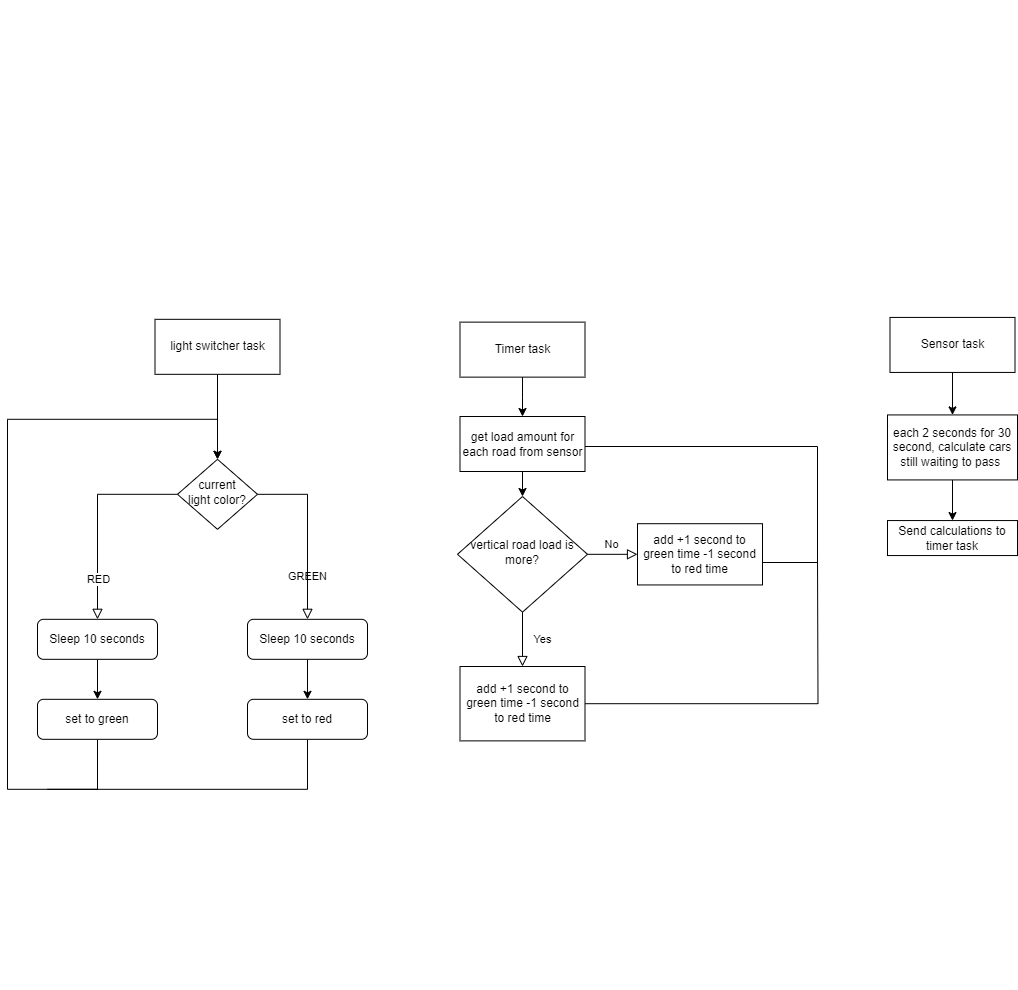

The diagram above was exported from draw.io. Its source (the exported page's mxGraphModel, read from the mxfile embedded in the PNG):
<mxGraphModel dx="880" dy="1625" grid="1" gridSize="10" guides="1" tooltips="1" connect="1" arrows="1" fold="1" page="1" pageScale="1" pageWidth="827" pageHeight="1169" math="0" shadow="0">
  <root>
    <mxCell id="WIyWlLk6GJQsqaUBKTNV-0" />
    <mxCell id="WIyWlLk6GJQsqaUBKTNV-1" parent="WIyWlLk6GJQsqaUBKTNV-0" />
    <mxCell id="WIyWlLk6GJQsqaUBKTNV-4" value="&lt;br&gt;&lt;br&gt;&lt;br&gt;&lt;br&gt;&lt;br&gt;&lt;br&gt;&lt;br&gt;&lt;br&gt;&lt;br&gt;&lt;br&gt;&lt;br&gt;&lt;br&gt;&lt;br&gt;&lt;br&gt;&lt;br&gt;&lt;br&gt;&lt;br&gt;&lt;br&gt;&lt;br&gt;&lt;br&gt;&lt;br&gt;&lt;br&gt;&lt;br&gt;&lt;br&gt;&lt;br&gt;&lt;br&gt;&lt;br&gt;&lt;br&gt;&lt;br&gt;&lt;br&gt;&lt;br&gt;&lt;br&gt;&lt;br&gt;&lt;br&gt;&lt;br&gt;&lt;br&gt;&lt;br&gt;&lt;br&gt;&lt;br&gt;&lt;br&gt;&lt;br&gt;&lt;br&gt;&lt;br&gt;&lt;br&gt;&lt;br&gt;&lt;br&gt;&lt;br&gt;&lt;br&gt;&lt;br&gt;&lt;br&gt;&lt;br&gt;&lt;br&gt;&lt;br&gt;&lt;br&gt;&lt;br&gt;&lt;br&gt;&lt;br&gt;&lt;br&gt;&lt;br&gt;&lt;br&gt;&lt;br&gt;&lt;br&gt;&lt;br&gt;&lt;br&gt;&lt;br&gt;&lt;br&gt;&lt;br&gt;&lt;br&gt;&lt;br&gt;&lt;br&gt;&lt;br&gt;&lt;br&gt;&lt;br&gt;&lt;br&gt;&lt;br&gt;" style="rounded=0;html=1;jettySize=auto;orthogonalLoop=1;fontSize=11;endArrow=block;endFill=0;endSize=8;strokeWidth=1;shadow=0;labelBackgroundColor=none;edgeStyle=orthogonalEdgeStyle;entryX=0.5;entryY=0;entryDx=0;entryDy=0;" parent="WIyWlLk6GJQsqaUBKTNV-1" source="WIyWlLk6GJQsqaUBKTNV-6" target="WIyWlLk6GJQsqaUBKTNV-11" edge="1">
      <mxGeometry x="-0.5745" relative="1" as="geometry">
        <mxPoint as="offset" />
        <mxPoint x="190" y="352.82" as="targetPoint" />
      </mxGeometry>
    </mxCell>
    <mxCell id="LXbF0azbmupdEKXJZOXn-0" value="RED" style="edgeLabel;html=1;align=center;verticalAlign=middle;resizable=0;points=[];" parent="WIyWlLk6GJQsqaUBKTNV-4" vertex="1" connectable="0">
      <mxGeometry x="-0.2489" y="5" relative="1" as="geometry">
        <mxPoint x="-3" y="80" as="offset" />
      </mxGeometry>
    </mxCell>
    <mxCell id="WIyWlLk6GJQsqaUBKTNV-5" value="GREEN" style="edgeStyle=orthogonalEdgeStyle;rounded=0;html=1;jettySize=auto;orthogonalLoop=1;fontSize=11;endArrow=block;endFill=0;endSize=8;strokeWidth=1;shadow=0;labelBackgroundColor=none;entryX=0.5;entryY=0;entryDx=0;entryDy=0;exitX=1;exitY=0.5;exitDx=0;exitDy=0;" parent="WIyWlLk6GJQsqaUBKTNV-1" source="WIyWlLk6GJQsqaUBKTNV-6" target="Jf1CzKe6uP5-QabkdTkn-10" edge="1">
      <mxGeometry x="0.5122" relative="1" as="geometry">
        <mxPoint as="offset" />
        <mxPoint x="470" y="343.4500000000001" as="targetPoint" />
        <mxPoint x="460" y="347.82" as="sourcePoint" />
      </mxGeometry>
    </mxCell>
    <mxCell id="WIyWlLk6GJQsqaUBKTNV-6" value="current &lt;br&gt;light color?" style="rhombus;whiteSpace=wrap;html=1;shadow=0;fontFamily=Helvetica;fontSize=12;align=center;strokeWidth=1;spacing=6;spacingTop=-4;" parent="WIyWlLk6GJQsqaUBKTNV-1" vertex="1">
      <mxGeometry x="410" y="312.82" width="80" height="70" as="geometry" />
    </mxCell>
    <mxCell id="Jf1CzKe6uP5-QabkdTkn-4" value="" style="edgeStyle=orthogonalEdgeStyle;rounded=0;orthogonalLoop=1;jettySize=auto;html=1;" parent="WIyWlLk6GJQsqaUBKTNV-1" source="WIyWlLk6GJQsqaUBKTNV-11" target="Jf1CzKe6uP5-QabkdTkn-3" edge="1">
      <mxGeometry relative="1" as="geometry" />
    </mxCell>
    <mxCell id="WIyWlLk6GJQsqaUBKTNV-11" value="Sleep 10 seconds" style="rounded=1;whiteSpace=wrap;html=1;fontSize=12;glass=0;strokeWidth=1;shadow=0;" parent="WIyWlLk6GJQsqaUBKTNV-1" vertex="1">
      <mxGeometry x="270" y="472.82" width="120" height="40" as="geometry" />
    </mxCell>
    <mxCell id="Jf1CzKe6uP5-QabkdTkn-5" style="edgeStyle=orthogonalEdgeStyle;rounded=0;orthogonalLoop=1;jettySize=auto;html=1;entryX=0.5;entryY=0;entryDx=0;entryDy=0;exitX=0.5;exitY=1;exitDx=0;exitDy=0;" parent="WIyWlLk6GJQsqaUBKTNV-1" source="Jf1CzKe6uP5-QabkdTkn-3" target="WIyWlLk6GJQsqaUBKTNV-6" edge="1">
      <mxGeometry relative="1" as="geometry">
        <Array as="points">
          <mxPoint x="330" y="642.8199999999999" />
          <mxPoint x="240" y="642.8199999999999" />
          <mxPoint x="240" y="272.82" />
          <mxPoint x="450" y="272.82" />
        </Array>
        <mxPoint x="220" y="202.82" as="targetPoint" />
      </mxGeometry>
    </mxCell>
    <mxCell id="Jf1CzKe6uP5-QabkdTkn-3" value="set to green" style="rounded=1;whiteSpace=wrap;html=1;fontSize=12;glass=0;strokeWidth=1;shadow=0;" parent="WIyWlLk6GJQsqaUBKTNV-1" vertex="1">
      <mxGeometry x="270" y="552.8199999999999" width="120" height="40" as="geometry" />
    </mxCell>
    <mxCell id="Jf1CzKe6uP5-QabkdTkn-17" value="" style="edgeStyle=orthogonalEdgeStyle;rounded=0;orthogonalLoop=1;jettySize=auto;html=1;" parent="WIyWlLk6GJQsqaUBKTNV-1" source="Jf1CzKe6uP5-QabkdTkn-10" target="Jf1CzKe6uP5-QabkdTkn-15" edge="1">
      <mxGeometry relative="1" as="geometry" />
    </mxCell>
    <mxCell id="Jf1CzKe6uP5-QabkdTkn-10" value="Sleep 10 seconds" style="rounded=1;whiteSpace=wrap;html=1;fontSize=12;glass=0;strokeWidth=1;shadow=0;" parent="WIyWlLk6GJQsqaUBKTNV-1" vertex="1">
      <mxGeometry x="480" y="472.82" width="120" height="40" as="geometry" />
    </mxCell>
    <mxCell id="Jf1CzKe6uP5-QabkdTkn-16" style="edgeStyle=orthogonalEdgeStyle;rounded=0;orthogonalLoop=1;jettySize=auto;html=1;endArrow=none;endFill=0;exitX=0.5;exitY=1;exitDx=0;exitDy=0;" parent="WIyWlLk6GJQsqaUBKTNV-1" source="Jf1CzKe6uP5-QabkdTkn-15" edge="1">
      <mxGeometry relative="1" as="geometry">
        <mxPoint x="280" y="642.8199999999999" as="targetPoint" />
        <Array as="points">
          <mxPoint x="540" y="642.8199999999999" />
        </Array>
      </mxGeometry>
    </mxCell>
    <mxCell id="Jf1CzKe6uP5-QabkdTkn-15" value="set to red" style="rounded=1;whiteSpace=wrap;html=1;fontSize=12;glass=0;strokeWidth=1;shadow=0;" parent="WIyWlLk6GJQsqaUBKTNV-1" vertex="1">
      <mxGeometry x="480" y="552.8199999999999" width="120" height="40" as="geometry" />
    </mxCell>
    <mxCell id="5puNNwIU8EvI41cezUio-26" value="vertical road load is more?" style="rhombus;whiteSpace=wrap;html=1;shadow=0;fontFamily=Helvetica;fontSize=12;align=center;strokeWidth=1;spacing=6;spacingTop=-4;" parent="WIyWlLk6GJQsqaUBKTNV-1" vertex="1">
      <mxGeometry x="690" y="350" width="130" height="115.63" as="geometry" />
    </mxCell>
    <mxCell id="5puNNwIU8EvI41cezUio-30" value="No" style="edgeStyle=orthogonalEdgeStyle;rounded=0;html=1;jettySize=auto;orthogonalLoop=1;fontSize=11;endArrow=block;endFill=0;endSize=8;strokeWidth=1;shadow=0;labelBackgroundColor=none;exitX=1;exitY=0.5;exitDx=0;exitDy=0;entryX=0;entryY=0.5;entryDx=0;entryDy=0;" parent="WIyWlLk6GJQsqaUBKTNV-1" source="5puNNwIU8EvI41cezUio-26" target="5puNNwIU8EvI41cezUio-34" edge="1">
      <mxGeometry x="-0.0244" y="9" relative="1" as="geometry">
        <mxPoint y="-1" as="offset" />
        <mxPoint x="875" y="415.63" as="targetPoint" />
        <mxPoint x="855" y="395.63" as="sourcePoint" />
      </mxGeometry>
    </mxCell>
    <mxCell id="5puNNwIU8EvI41cezUio-36" style="edgeStyle=orthogonalEdgeStyle;rounded=0;orthogonalLoop=1;jettySize=auto;html=1;entryX=1;entryY=0.5;entryDx=0;entryDy=0;" parent="WIyWlLk6GJQsqaUBKTNV-1" source="5puNNwIU8EvI41cezUio-34" target="rKLOVzAhcA4Ib7bWJr27-4" edge="1">
      <mxGeometry relative="1" as="geometry">
        <mxPoint x="820" y="346" as="targetPoint" />
        <Array as="points">
          <mxPoint x="1050" y="416" />
          <mxPoint x="1050" y="300" />
          <mxPoint x="813" y="300" />
        </Array>
      </mxGeometry>
    </mxCell>
    <mxCell id="5puNNwIU8EvI41cezUio-34" value="add +1 second to green time -1 second to red time" style="rounded=0;whiteSpace=wrap;html=1;" parent="WIyWlLk6GJQsqaUBKTNV-1" vertex="1">
      <mxGeometry x="870" y="377.2" width="125" height="61.24" as="geometry" />
    </mxCell>
    <mxCell id="5puNNwIU8EvI41cezUio-39" style="edgeStyle=orthogonalEdgeStyle;rounded=0;orthogonalLoop=1;jettySize=auto;html=1;endArrow=none;endFill=0;" parent="WIyWlLk6GJQsqaUBKTNV-1" source="5puNNwIU8EvI41cezUio-37" edge="1">
      <mxGeometry relative="1" as="geometry">
        <mxPoint x="1050" y="410" as="targetPoint" />
      </mxGeometry>
    </mxCell>
    <mxCell id="5puNNwIU8EvI41cezUio-37" value="add +1 second to green time -1 second to red time" style="rounded=0;whiteSpace=wrap;html=1;" parent="WIyWlLk6GJQsqaUBKTNV-1" vertex="1">
      <mxGeometry x="692.5" y="520" width="125" height="74.38" as="geometry" />
    </mxCell>
    <mxCell id="5puNNwIU8EvI41cezUio-38" value="Yes" style="rounded=0;html=1;jettySize=auto;orthogonalLoop=1;fontSize=11;endArrow=block;endFill=0;endSize=8;strokeWidth=1;shadow=0;labelBackgroundColor=none;edgeStyle=orthogonalEdgeStyle;exitX=0.5;exitY=1;exitDx=0;exitDy=0;entryX=0.5;entryY=0;entryDx=0;entryDy=0;" parent="WIyWlLk6GJQsqaUBKTNV-1" source="5puNNwIU8EvI41cezUio-26" target="5puNNwIU8EvI41cezUio-37" edge="1">
      <mxGeometry y="20" relative="1" as="geometry">
        <mxPoint as="offset" />
        <mxPoint x="749.5" y="485.63" as="sourcePoint" />
        <mxPoint x="749.5" y="515.63" as="targetPoint" />
        <Array as="points" />
      </mxGeometry>
    </mxCell>
    <mxCell id="5puNNwIU8EvI41cezUio-45" value="" style="edgeStyle=orthogonalEdgeStyle;rounded=0;orthogonalLoop=1;jettySize=auto;html=1;" parent="WIyWlLk6GJQsqaUBKTNV-1" source="5puNNwIU8EvI41cezUio-42" target="5puNNwIU8EvI41cezUio-44" edge="1">
      <mxGeometry relative="1" as="geometry" />
    </mxCell>
    <mxCell id="5puNNwIU8EvI41cezUio-42" value="each 2 seconds for 30 second, calculate cars still waiting to pass&amp;nbsp;" style="rounded=0;whiteSpace=wrap;html=1;" parent="WIyWlLk6GJQsqaUBKTNV-1" vertex="1">
      <mxGeometry x="1120" y="268.43" width="130" height="65" as="geometry" />
    </mxCell>
    <mxCell id="5puNNwIU8EvI41cezUio-44" value="Send calculations to timer task" style="rounded=0;whiteSpace=wrap;html=1;" parent="WIyWlLk6GJQsqaUBKTNV-1" vertex="1">
      <mxGeometry x="1120" y="374.06" width="130" height="35" as="geometry" />
    </mxCell>
    <mxCell id="rKLOVzAhcA4Ib7bWJr27-1" value="" style="edgeStyle=orthogonalEdgeStyle;rounded=0;orthogonalLoop=1;jettySize=auto;html=1;" edge="1" parent="WIyWlLk6GJQsqaUBKTNV-1" source="rKLOVzAhcA4Ib7bWJr27-0" target="5puNNwIU8EvI41cezUio-42">
      <mxGeometry relative="1" as="geometry" />
    </mxCell>
    <mxCell id="rKLOVzAhcA4Ib7bWJr27-0" value="Sensor task" style="rounded=0;whiteSpace=wrap;html=1;" vertex="1" parent="WIyWlLk6GJQsqaUBKTNV-1">
      <mxGeometry x="1122.5" y="170.93" width="125" height="55" as="geometry" />
    </mxCell>
    <mxCell id="rKLOVzAhcA4Ib7bWJr27-5" value="" style="edgeStyle=orthogonalEdgeStyle;rounded=0;orthogonalLoop=1;jettySize=auto;html=1;" edge="1" parent="WIyWlLk6GJQsqaUBKTNV-1" source="rKLOVzAhcA4Ib7bWJr27-2" target="rKLOVzAhcA4Ib7bWJr27-4">
      <mxGeometry relative="1" as="geometry" />
    </mxCell>
    <mxCell id="rKLOVzAhcA4Ib7bWJr27-2" value="Timer task" style="rounded=0;whiteSpace=wrap;html=1;" vertex="1" parent="WIyWlLk6GJQsqaUBKTNV-1">
      <mxGeometry x="692.5" y="175.63" width="125" height="55" as="geometry" />
    </mxCell>
    <mxCell id="rKLOVzAhcA4Ib7bWJr27-6" value="" style="edgeStyle=orthogonalEdgeStyle;rounded=0;orthogonalLoop=1;jettySize=auto;html=1;" edge="1" parent="WIyWlLk6GJQsqaUBKTNV-1" source="rKLOVzAhcA4Ib7bWJr27-4" target="5puNNwIU8EvI41cezUio-26">
      <mxGeometry relative="1" as="geometry" />
    </mxCell>
    <mxCell id="rKLOVzAhcA4Ib7bWJr27-4" value="get load amount for each road from sensor" style="rounded=0;whiteSpace=wrap;html=1;" vertex="1" parent="WIyWlLk6GJQsqaUBKTNV-1">
      <mxGeometry x="692.5" y="270" width="125" height="55" as="geometry" />
    </mxCell>
    <mxCell id="rKLOVzAhcA4Ib7bWJr27-8" value="" style="edgeStyle=orthogonalEdgeStyle;rounded=0;orthogonalLoop=1;jettySize=auto;html=1;" edge="1" parent="WIyWlLk6GJQsqaUBKTNV-1" source="rKLOVzAhcA4Ib7bWJr27-7" target="WIyWlLk6GJQsqaUBKTNV-6">
      <mxGeometry relative="1" as="geometry" />
    </mxCell>
    <mxCell id="rKLOVzAhcA4Ib7bWJr27-7" value="light switcher task" style="rounded=0;whiteSpace=wrap;html=1;" vertex="1" parent="WIyWlLk6GJQsqaUBKTNV-1">
      <mxGeometry x="387.5" y="172.82" width="125" height="55" as="geometry" />
    </mxCell>
  </root>
</mxGraphModel>